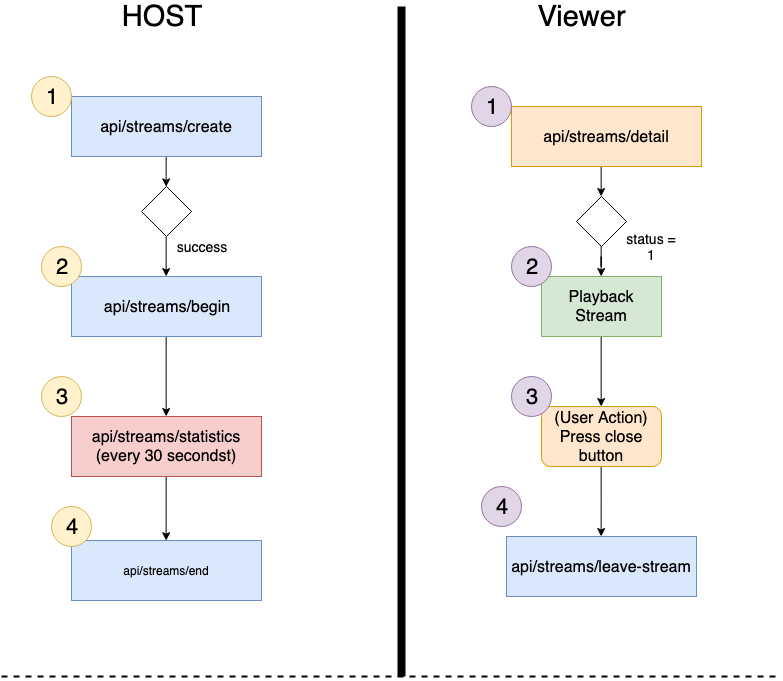

The diagram above was exported from draw.io. Its source (the exported page's mxGraphModel, read from the mxfile embedded in the PNG):
<mxGraphModel dx="922" dy="645" grid="1" gridSize="10" guides="1" tooltips="1" connect="1" arrows="1" fold="1" page="1" pageScale="1" pageWidth="827" pageHeight="1169" math="0" shadow="0">
  <root>
    <mxCell id="0" />
    <mxCell id="1" parent="0" />
    <mxCell id="6yVTFpw4NcU60lp-7P3E-1" value="" style="endArrow=none;html=1;strokeWidth=8;" parent="1" edge="1">
      <mxGeometry width="50" height="50" relative="1" as="geometry">
        <mxPoint x="420" y="720" as="sourcePoint" />
        <mxPoint x="420" y="50" as="targetPoint" />
      </mxGeometry>
    </mxCell>
    <mxCell id="6yVTFpw4NcU60lp-7P3E-8" style="edgeStyle=orthogonalEdgeStyle;rounded=0;orthogonalLoop=1;jettySize=auto;html=1;exitX=0.5;exitY=1;exitDx=0;exitDy=0;strokeWidth=1;" parent="1" source="6yVTFpw4NcU60lp-7P3E-2" target="6yVTFpw4NcU60lp-7P3E-7" edge="1">
      <mxGeometry relative="1" as="geometry" />
    </mxCell>
    <mxCell id="6yVTFpw4NcU60lp-7P3E-2" value="&lt;font style=&quot;font-size: 16px&quot;&gt;api/streams/create&lt;/font&gt;" style="rounded=0;whiteSpace=wrap;html=1;fillColor=#dae8fc;strokeColor=#6c8ebf;" parent="1" vertex="1">
      <mxGeometry x="90" y="140" width="190" height="60" as="geometry" />
    </mxCell>
    <mxCell id="6yVTFpw4NcU60lp-7P3E-3" value="&lt;font style=&quot;font-size: 22px&quot;&gt;1&lt;/font&gt;" style="ellipse;whiteSpace=wrap;html=1;aspect=fixed;fillColor=#fff2cc;strokeColor=#d6b656;" parent="1" vertex="1">
      <mxGeometry x="50" y="120" width="40" height="40" as="geometry" />
    </mxCell>
    <mxCell id="6yVTFpw4NcU60lp-7P3E-4" value="&lt;font style=&quot;font-size: 29px&quot;&gt;HOST&lt;/font&gt;" style="text;html=1;strokeColor=none;fillColor=none;align=center;verticalAlign=middle;whiteSpace=wrap;rounded=0;" parent="1" vertex="1">
      <mxGeometry x="160" y="50" width="40" height="20" as="geometry" />
    </mxCell>
    <mxCell id="6yVTFpw4NcU60lp-7P3E-5" value="&lt;font style=&quot;font-size: 29px&quot;&gt;Viewer&lt;/font&gt;" style="text;html=1;strokeColor=none;fillColor=none;align=center;verticalAlign=middle;whiteSpace=wrap;rounded=0;" parent="1" vertex="1">
      <mxGeometry x="580" y="50" width="40" height="20" as="geometry" />
    </mxCell>
    <mxCell id="6yVTFpw4NcU60lp-7P3E-13" style="edgeStyle=orthogonalEdgeStyle;rounded=0;orthogonalLoop=1;jettySize=auto;html=1;exitX=0.5;exitY=1;exitDx=0;exitDy=0;entryX=0.5;entryY=0;entryDx=0;entryDy=0;strokeWidth=1;" parent="1" source="6yVTFpw4NcU60lp-7P3E-6" target="6yVTFpw4NcU60lp-7P3E-12" edge="1">
      <mxGeometry relative="1" as="geometry" />
    </mxCell>
    <mxCell id="6yVTFpw4NcU60lp-7P3E-6" value="&lt;font style=&quot;font-size: 16px&quot;&gt;api/streams/begin&lt;/font&gt;" style="rounded=0;whiteSpace=wrap;html=1;fillColor=#dae8fc;strokeColor=#6c8ebf;" parent="1" vertex="1">
      <mxGeometry x="90" y="320" width="190" height="60" as="geometry" />
    </mxCell>
    <mxCell id="6yVTFpw4NcU60lp-7P3E-9" style="edgeStyle=orthogonalEdgeStyle;rounded=0;orthogonalLoop=1;jettySize=auto;html=1;exitX=0.5;exitY=1;exitDx=0;exitDy=0;entryX=0.5;entryY=0;entryDx=0;entryDy=0;strokeWidth=1;" parent="1" source="6yVTFpw4NcU60lp-7P3E-7" target="6yVTFpw4NcU60lp-7P3E-6" edge="1">
      <mxGeometry relative="1" as="geometry" />
    </mxCell>
    <mxCell id="6yVTFpw4NcU60lp-7P3E-7" value="" style="rhombus;whiteSpace=wrap;html=1;" parent="1" vertex="1">
      <mxGeometry x="160" y="230" width="50" height="50" as="geometry" />
    </mxCell>
    <mxCell id="6yVTFpw4NcU60lp-7P3E-10" value="&lt;font style=&quot;font-size: 14px&quot;&gt;success&lt;/font&gt;" style="text;html=1;strokeColor=none;fillColor=none;align=center;verticalAlign=middle;whiteSpace=wrap;rounded=0;" parent="1" vertex="1">
      <mxGeometry x="200" y="280" width="40" height="20" as="geometry" />
    </mxCell>
    <mxCell id="6yVTFpw4NcU60lp-7P3E-11" value="&lt;font style=&quot;font-size: 22px&quot;&gt;2&lt;/font&gt;" style="ellipse;whiteSpace=wrap;html=1;aspect=fixed;fillColor=#fff2cc;strokeColor=#d6b656;" parent="1" vertex="1">
      <mxGeometry x="60" y="290" width="40" height="40" as="geometry" />
    </mxCell>
    <mxCell id="6yVTFpw4NcU60lp-7P3E-16" style="edgeStyle=orthogonalEdgeStyle;rounded=0;orthogonalLoop=1;jettySize=auto;html=1;exitX=0.5;exitY=1;exitDx=0;exitDy=0;entryX=0.5;entryY=0;entryDx=0;entryDy=0;strokeWidth=1;" parent="1" source="6yVTFpw4NcU60lp-7P3E-12" target="6yVTFpw4NcU60lp-7P3E-15" edge="1">
      <mxGeometry relative="1" as="geometry" />
    </mxCell>
    <mxCell id="6yVTFpw4NcU60lp-7P3E-12" value="&lt;font style=&quot;font-size: 16px&quot;&gt;api/streams/statistics (every 30 secondst)&lt;/font&gt;" style="rounded=0;whiteSpace=wrap;html=1;fillColor=#f8cecc;strokeColor=#b85450;" parent="1" vertex="1">
      <mxGeometry x="90" y="460" width="190" height="60" as="geometry" />
    </mxCell>
    <mxCell id="6yVTFpw4NcU60lp-7P3E-14" value="&lt;font style=&quot;font-size: 22px&quot;&gt;3&lt;/font&gt;" style="ellipse;whiteSpace=wrap;html=1;aspect=fixed;fillColor=#fff2cc;strokeColor=#d6b656;" parent="1" vertex="1">
      <mxGeometry x="60" y="420" width="40" height="40" as="geometry" />
    </mxCell>
    <mxCell id="6yVTFpw4NcU60lp-7P3E-15" value="api/streams/end" style="rounded=0;whiteSpace=wrap;html=1;fillColor=#dae8fc;strokeColor=#6c8ebf;" parent="1" vertex="1">
      <mxGeometry x="90" y="584" width="190" height="60" as="geometry" />
    </mxCell>
    <mxCell id="6yVTFpw4NcU60lp-7P3E-17" value="&lt;font style=&quot;font-size: 22px&quot;&gt;4&lt;/font&gt;" style="ellipse;whiteSpace=wrap;html=1;aspect=fixed;fillColor=#fff2cc;strokeColor=#d6b656;" parent="1" vertex="1">
      <mxGeometry x="70" y="550" width="40" height="40" as="geometry" />
    </mxCell>
    <mxCell id="6yVTFpw4NcU60lp-7P3E-23" style="edgeStyle=orthogonalEdgeStyle;rounded=0;orthogonalLoop=1;jettySize=auto;html=1;exitX=0.5;exitY=1;exitDx=0;exitDy=0;entryX=0.5;entryY=0;entryDx=0;entryDy=0;strokeWidth=1;" parent="1" source="6yVTFpw4NcU60lp-7P3E-18" target="6yVTFpw4NcU60lp-7P3E-20" edge="1">
      <mxGeometry relative="1" as="geometry" />
    </mxCell>
    <mxCell id="6yVTFpw4NcU60lp-7P3E-18" value="&lt;font style=&quot;font-size: 16px&quot;&gt;api/streams/detail&lt;/font&gt;" style="rounded=0;whiteSpace=wrap;html=1;fillColor=#ffe6cc;strokeColor=#d79b00;" parent="1" vertex="1">
      <mxGeometry x="530" y="150" width="190" height="60" as="geometry" />
    </mxCell>
    <mxCell id="6yVTFpw4NcU60lp-7P3E-19" value="&lt;font style=&quot;font-size: 22px&quot;&gt;1&lt;/font&gt;" style="ellipse;whiteSpace=wrap;html=1;aspect=fixed;fillColor=#e1d5e7;strokeColor=#9673a6;" parent="1" vertex="1">
      <mxGeometry x="490" y="130" width="40" height="40" as="geometry" />
    </mxCell>
    <mxCell id="6yVTFpw4NcU60lp-7P3E-28" value="" style="edgeStyle=orthogonalEdgeStyle;rounded=0;orthogonalLoop=1;jettySize=auto;html=1;strokeWidth=1;" parent="1" source="6yVTFpw4NcU60lp-7P3E-20" target="6yVTFpw4NcU60lp-7P3E-25" edge="1">
      <mxGeometry relative="1" as="geometry" />
    </mxCell>
    <mxCell id="6yVTFpw4NcU60lp-7P3E-20" value="" style="rhombus;whiteSpace=wrap;html=1;" parent="1" vertex="1">
      <mxGeometry x="595" y="240" width="50" height="50" as="geometry" />
    </mxCell>
    <mxCell id="6yVTFpw4NcU60lp-7P3E-24" value="&lt;font style=&quot;font-size: 14px&quot;&gt;status = 1&lt;/font&gt;" style="text;html=1;strokeColor=none;fillColor=none;align=center;verticalAlign=middle;whiteSpace=wrap;rounded=0;" parent="1" vertex="1">
      <mxGeometry x="640" y="280" width="60" height="20" as="geometry" />
    </mxCell>
    <mxCell id="6yVTFpw4NcU60lp-7P3E-30" style="edgeStyle=orthogonalEdgeStyle;rounded=0;orthogonalLoop=1;jettySize=auto;html=1;exitX=0.5;exitY=1;exitDx=0;exitDy=0;strokeWidth=1;entryX=0.5;entryY=0;entryDx=0;entryDy=0;" parent="1" source="6yVTFpw4NcU60lp-7P3E-25" target="6yVTFpw4NcU60lp-7P3E-29" edge="1">
      <mxGeometry relative="1" as="geometry">
        <mxPoint x="620" y="430" as="targetPoint" />
      </mxGeometry>
    </mxCell>
    <mxCell id="6yVTFpw4NcU60lp-7P3E-25" value="&lt;font style=&quot;font-size: 16px&quot;&gt;Playback Stream&lt;/font&gt;" style="rounded=0;whiteSpace=wrap;html=1;fillColor=#d5e8d4;strokeColor=#82b366;" parent="1" vertex="1">
      <mxGeometry x="560" y="320" width="120" height="60" as="geometry" />
    </mxCell>
    <mxCell id="6yVTFpw4NcU60lp-7P3E-33" style="edgeStyle=orthogonalEdgeStyle;rounded=0;orthogonalLoop=1;jettySize=auto;html=1;exitX=0.5;exitY=1;exitDx=0;exitDy=0;strokeWidth=1;" parent="1" source="6yVTFpw4NcU60lp-7P3E-29" target="6yVTFpw4NcU60lp-7P3E-32" edge="1">
      <mxGeometry relative="1" as="geometry" />
    </mxCell>
    <mxCell id="6yVTFpw4NcU60lp-7P3E-29" value="&lt;font style=&quot;font-size: 16px&quot;&gt;(User Action) Press close button&lt;/font&gt;" style="rounded=1;whiteSpace=wrap;html=1;fillColor=#ffe6cc;strokeColor=#d79b00;" parent="1" vertex="1">
      <mxGeometry x="560" y="450" width="120" height="60" as="geometry" />
    </mxCell>
    <mxCell id="6yVTFpw4NcU60lp-7P3E-32" value="&lt;font style=&quot;font-size: 16px&quot;&gt;api/streams/leave-stream&lt;/font&gt;" style="rounded=0;whiteSpace=wrap;html=1;fillColor=#dae8fc;strokeColor=#6c8ebf;" parent="1" vertex="1">
      <mxGeometry x="525" y="580" width="190" height="60" as="geometry" />
    </mxCell>
    <mxCell id="6yVTFpw4NcU60lp-7P3E-34" value="&lt;font style=&quot;font-size: 22px&quot;&gt;2&lt;/font&gt;" style="ellipse;whiteSpace=wrap;html=1;aspect=fixed;fillColor=#e1d5e7;strokeColor=#9673a6;" parent="1" vertex="1">
      <mxGeometry x="530" y="290" width="40" height="40" as="geometry" />
    </mxCell>
    <mxCell id="6yVTFpw4NcU60lp-7P3E-35" value="&lt;font style=&quot;font-size: 22px&quot;&gt;3&lt;/font&gt;" style="ellipse;whiteSpace=wrap;html=1;aspect=fixed;fillColor=#e1d5e7;strokeColor=#9673a6;" parent="1" vertex="1">
      <mxGeometry x="530" y="420" width="40" height="40" as="geometry" />
    </mxCell>
    <mxCell id="6yVTFpw4NcU60lp-7P3E-36" value="&lt;font style=&quot;font-size: 22px&quot;&gt;4&lt;/font&gt;" style="ellipse;whiteSpace=wrap;html=1;aspect=fixed;fillColor=#e1d5e7;strokeColor=#9673a6;" parent="1" vertex="1">
      <mxGeometry x="500" y="530" width="40" height="40" as="geometry" />
    </mxCell>
    <mxCell id="6yVTFpw4NcU60lp-7P3E-37" value="" style="endArrow=none;html=1;strokeWidth=2;dashed=1;" parent="1" edge="1">
      <mxGeometry width="50" height="50" relative="1" as="geometry">
        <mxPoint x="20" y="720" as="sourcePoint" />
        <mxPoint x="800" y="720" as="targetPoint" />
      </mxGeometry>
    </mxCell>
  </root>
</mxGraphModel>